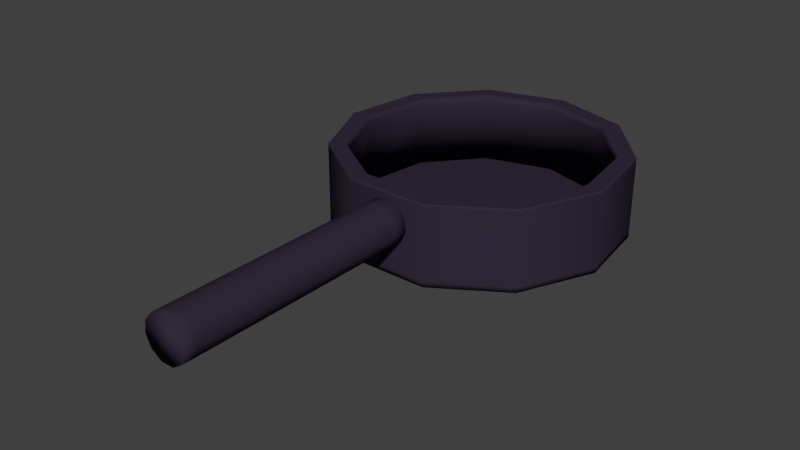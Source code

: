 # Source: saucepan.blend  (saved by Blender 2.75.0; exported with 4.5.12 LTS)
import bpy
from mathutils import Matrix  # noqa: F401  (used for matrix-valued properties, if any)

bpy.ops.wm.read_factory_settings(use_empty=True)
scene = bpy.context.scene
scene.name = 'Scene'

# ---- collections
col_collection_1 = bpy.data.collections.new('Collection 1'); scene.collection.children.link(col_collection_1)

# ---- materials (node trees are filled in below, after node groups)
mat_saucepan1 = bpy.data.materials.new('Saucepan1')
mat_saucepan1.alpha_threshold = 0.0
mat_saucepan1.use_transparent_shadow = False
mat_saucepan1.diffuse_color = (0.03238, 0.02397, 0.04445, 1.0)
mat_saucepan1.roughness = 0.5
mat_saucepan2 = bpy.data.materials.new('Saucepan2')
mat_saucepan2.alpha_threshold = 0.0
mat_saucepan2.use_transparent_shadow = False
mat_saucepan2.roughness = 0.5

# ---- material node trees

# ---- world
world_world = bpy.data.worlds.new('World'); scene.world = world_world
world_world.color = (0.05088, 0.05088, 0.05088)
world_world.use_sun_shadow = False
world_world.sun_shadow_jitter_overblur = 0.0
world_world.cycles.sampling_method = 'MANUAL'
world_world.cycles.sample_map_resolution = 256

# ---- meshes
me_cylinder = bpy.data.meshes.new('Cylinder')
me_cylinder.from_pydata([(0.0, 1.0, 0.2876), (1.359e-08, 0.8778, 1.13), (0.5406, 0.8413, 0.2876), (0.4746, 0.7384, 1.13), (0.9096, 0.4154, 0.2876), (0.7985, 0.3646, 1.13), (0.9898, -0.1423, 0.2876), (0.8689, -0.1249, 1.13), (0.7557, -0.6549, 0.2876), (0.6634, -0.5748, 1.13), (0.2817, -0.9595, 0.2876), (0.2473, -0.8422, 1.13), (-0.2817, -0.9595, 0.2876), (-0.2473, -0.8422, 1.13), (-0.7557, -0.6549, 0.2876), (-0.6634, -0.5748, 1.13), (-0.9898, -0.1423, 0.2876), (-0.8689, -0.1249, 1.13), (-0.9096, 0.4154, 0.2876), (-0.7985, 0.3646, 1.13), (-0.5406, 0.8413, 0.2876), (-0.4746, 0.7384, 1.13), (0.5406, 0.8413, 1.171), (0.0, 1.0, 1.171), (0.9096, 0.4154, 1.171), (0.9898, -0.1423, 1.171), (0.7557, -0.6549, 1.171), (0.2817, -0.9595, 1.171), (-0.2817, -0.9595, 1.171), (-0.7557, -0.6549, 1.171), (-0.9898, -0.1423, 1.171), (-0.9096, 0.4154, 1.171), (-0.5406, 0.8413, 1.171), (0.4775, 0.743, 0.4001), (1.662e-09, 0.8832, 0.4001), (0.8034, 0.3669, 0.4001), (0.8742, -0.1257, 0.4001), (0.6675, -0.5784, 0.4001), (0.2488, -0.8474, 0.4001), (-0.2488, -0.8474, 0.4001), (-0.6675, -0.5784, 0.4001), (-0.8742, -0.1257, 0.4001), (-0.8034, 0.3669, 0.4001), (-0.4775, 0.743, 0.4001), (0.5406, 0.8413, 1.202), (0.0, 1.0, 1.202), (0.9096, 0.4154, 1.202), (0.9898, -0.1423, 1.202), (0.7557, -0.6549, 1.202), (0.2817, -0.9595, 1.202), (-0.2817, -0.9595, 1.202), (-0.7557, -0.6549, 1.202), (-0.9898, -0.1423, 1.202), (-0.9096, 0.4154, 1.202), (-0.5406, 0.8413, 1.202), (0.4781, 0.744, 1.202), (1.374e-08, 0.8844, 1.202), (0.8045, 0.3674, 1.202), (0.8754, -0.1259, 1.202), (0.6684, -0.5792, 1.202), (0.2492, -0.8486, 1.202), (-0.2492, -0.8486, 1.202), (-0.6684, -0.5792, 1.202), (-0.8754, -0.1259, 1.202), (-0.8045, 0.3674, 1.202), (-0.4781, 0.744, 1.202), (0.0, 1.0, 0.3498), (0.5406, 0.8413, 0.3498), (0.9096, 0.4154, 0.3498), (0.9898, -0.1423, 0.3498), (0.7557, -0.6549, 0.3498), (0.2817, -0.9595, 0.3498), (-0.2817, -0.9595, 0.3498), (-0.7557, -0.6549, 0.3498), (-0.9898, -0.1423, 0.3498), (-0.9096, 0.4154, 0.3498), (-0.5406, 0.8413, 0.3498), (-2.49e-07, -2.662, 1.125), (-2.49e-07, -0.9072, 1.125), (0.0837, -0.9072, 1.085), (0.0837, -2.662, 1.085), (0.1408, -0.9072, 0.9771), (0.1408, -2.662, 0.9771), (0.1532, -0.9072, 0.8357), (0.1532, -2.662, 0.8357), (0.117, -0.9072, 0.7058), (0.117, -2.662, 0.7058), (0.04361, -0.9072, 0.6286), (0.04361, -2.662, 0.6286), (-0.04362, -0.9072, 0.6286), (-0.04362, -2.662, 0.6286), (-0.117, -0.9072, 0.7058), (-0.117, -2.662, 0.7058), (-0.1532, -0.9072, 0.8357), (-0.1532, -2.662, 0.8357), (-0.1408, -0.9072, 0.9771), (-0.1408, -2.662, 0.9771), (-0.0837, -0.9072, 1.085), (-0.0837, -2.662, 1.085), (0.0837, -2.588, 1.085), (-2.49e-07, -2.588, 1.125), (0.1408, -2.588, 0.9771), (0.1532, -2.588, 0.8357), (0.117, -2.588, 0.7058), (0.04361, -2.588, 0.6286), (-0.04362, -2.588, 0.6286), (-0.117, -2.588, 0.7058), (-0.1532, -2.588, 0.8357), (-0.1408, -2.588, 0.9771), (-0.0837, -2.588, 1.085), (0.0837, -1.052, 1.085), (0.1408, -1.052, 0.9771), (0.1532, -1.052, 0.8357), (0.117, -1.052, 0.7058), (0.04361, -1.052, 0.6286), (-0.04362, -1.052, 0.6286), (-0.117, -1.052, 0.7058), (-0.1532, -1.052, 0.8357), (-0.1408, -1.052, 0.9771), (-0.0837, -1.052, 1.085), (-2.49e-07, -1.052, 1.125), (0.4696, 0.7307, 0.4001), (-1.369e-09, 0.8686, 0.4001), (0.7901, 0.3608, 0.4001), (0.8597, -0.1236, 0.4001), (0.6564, -0.5688, 0.4001), (0.2447, -0.8334, 0.4001), (-0.2447, -0.8334, 0.4001), (-0.6564, -0.5688, 0.4001), (-0.8597, -0.1236, 0.4001), (-0.7901, 0.3608, 0.4001), (-0.4696, 0.7307, 0.4001), (1.32e-08, 0.8889, 1.202), (0.4806, 0.7478, 1.202), (0.8086, 0.3693, 1.202), (0.8799, -0.1265, 1.202), (0.6718, -0.5821, 1.202), (0.2504, -0.8529, 1.202), (-0.2504, -0.8529, 1.202), (-0.6718, -0.5821, 1.202), (-0.8799, -0.1265, 1.202), (-0.8086, 0.3693, 1.202), (-0.4806, 0.7478, 1.202), (0.5391, 0.8389, 1.202), (0.9071, 0.4142, 1.202), (0.987, -0.1419, 1.202), (0.7536, -0.653, 1.202), (0.2809, -0.9568, 1.202), (-0.2809, -0.9568, 1.202), (-0.7536, -0.653, 1.202), (-0.987, -0.1419, 1.202), (-0.9071, 0.4142, 1.202), (-0.5391, 0.8389, 1.202), (3.339e-10, 0.9972, 1.202)], [], [(66, 23, 22, 67), (67, 22, 24, 68), (68, 24, 25, 69), (69, 25, 26, 70), (70, 26, 27, 71), (71, 27, 28, 72), (72, 28, 29, 73), (73, 29, 30, 74), (74, 30, 31, 75), (5, 3, 121, 123), (76, 32, 23, 66), (75, 31, 32, 76), (0, 2, 4, 6, 8, 10, 12, 14, 16, 18, 20), (31, 30, 52, 53), (26, 25, 47, 48), (1, 3, 55, 56), (15, 17, 63, 62), (23, 32, 54, 45), (13, 15, 62, 61), (22, 23, 45, 44), (11, 13, 61, 60), (30, 29, 51, 52), (25, 24, 46, 47), (33, 34, 43, 42, 41, 40, 39, 38, 37, 36, 35), (19, 17, 129, 130), (13, 11, 126, 127), (7, 5, 123, 124), (21, 19, 130, 131), (15, 13, 127, 128), (9, 7, 124, 125), (1, 21, 131, 122), (3, 1, 122, 121), (17, 15, 128, 129), (11, 9, 125, 126), (153, 143, 44, 45), (143, 144, 46, 44), (144, 145, 47, 46), (145, 146, 48, 47), (146, 147, 49, 48), (147, 148, 50, 49), (148, 149, 51, 50), (149, 150, 52, 51), (150, 151, 53, 52), (151, 152, 54, 53), (152, 153, 45, 54), (17, 19, 64, 63), (3, 5, 57, 55), (19, 21, 65, 64), (24, 22, 44, 46), (29, 28, 50, 51), (5, 7, 58, 57), (21, 1, 56, 65), (7, 9, 59, 58), (27, 26, 48, 49), (32, 31, 53, 54), (9, 11, 60, 59), (18, 75, 76, 20), (20, 76, 66, 0), (16, 74, 75, 18), (14, 73, 74, 16), (12, 72, 73, 14), (10, 71, 72, 12), (8, 70, 71, 10), (6, 69, 70, 8), (4, 68, 69, 6), (2, 67, 68, 4), (0, 66, 67, 2), (100, 77, 80, 99), (27, 49, 50, 28), (99, 80, 82, 101), (101, 82, 84, 102), (102, 84, 86, 103), (103, 86, 88, 104), (104, 88, 90, 105), (105, 90, 92, 106), (106, 92, 94, 107), (107, 94, 96, 108), (80, 77, 98, 96, 94, 92, 90, 88, 86, 84, 82), (109, 98, 77, 100), (108, 96, 98, 109), (78, 79, 81, 83, 85, 87, 89, 91, 93, 95, 97), (118, 108, 109, 119), (119, 109, 100, 120), (117, 107, 108, 118), (116, 106, 107, 117), (115, 105, 106, 116), (114, 104, 105, 115), (113, 103, 104, 114), (112, 102, 103, 113), (111, 101, 102, 112), (110, 99, 101, 111), (120, 100, 99, 110), (78, 120, 110, 79), (79, 110, 111, 81), (81, 111, 112, 83), (83, 112, 113, 85), (85, 113, 114, 87), (87, 114, 115, 89), (89, 115, 116, 91), (91, 116, 117, 93), (93, 117, 118, 95), (97, 119, 120, 78), (95, 118, 119, 97), (34, 33, 121, 122), (33, 35, 123, 121), (35, 36, 124, 123), (36, 37, 125, 124), (37, 38, 126, 125), (38, 39, 127, 126), (39, 40, 128, 127), (40, 41, 129, 128), (41, 42, 130, 129), (42, 43, 131, 130), (43, 34, 122, 131), (65, 56, 132, 142), (64, 65, 142, 141), (63, 64, 141, 140), (62, 63, 140, 139), (61, 62, 139, 138), (60, 61, 138, 137), (59, 60, 137, 136), (58, 59, 136, 135), (57, 58, 135, 134), (55, 57, 134, 133), (56, 55, 133, 132), (142, 132, 153, 152), (141, 142, 152, 151), (140, 141, 151, 150), (139, 140, 150, 149), (138, 139, 149, 148), (137, 138, 148, 147), (136, 137, 147, 146), (135, 136, 146, 145), (134, 135, 145, 144), (133, 134, 144, 143), (132, 133, 143, 153)])
me_cylinder.polygons.foreach_set('use_smooth', [True] * 136)
me_cylinder.materials.append(mat_saucepan1)
me_cylinder.materials.append(mat_saucepan2)
me_cylinder.use_remesh_preserve_volume = False
me_cylinder.use_remesh_preserve_attributes = False
me_cylinder.use_mirror_vertex_groups = False
me_cylinder.update()

# ---- objects
ob_cylinder = bpy.data.objects.new('Cylinder', me_cylinder)

# ---- transforms, parenting, visibility, modifiers, constraints
ob_cylinder.location = (0.0, 0.0, 0.0)
ob_cylinder.scale = (1.0, 1.0, 0.6108)
ob_cylinder.lineart.crease_threshold = 0.0

# ---- collection membership
col_collection_1.objects.link(ob_cylinder)

# ---- scene / render settings (as saved in the file)
scene.frame_start = 1; scene.frame_end = 250; scene.frame_set(1)
scene.render.engine = 'BLENDER_EEVEE_NEXT'
scene.render.resolution_percentage = 50
scene.render.dither_intensity = 0.0
scene.cycles.use_denoising = False
scene.cycles.samples = 10
scene.cycles.sampling_pattern = 'TABULATED_SOBOL'
scene.cycles.light_sampling_threshold = 0.0
scene.cycles.use_adaptive_sampling = False
scene.cycles.use_light_tree = False
scene.cycles.blur_glossy = 0.0
scene.cycles.pixel_filter_type = 'GAUSSIAN'
scene.cycles.sample_clamp_indirect = 0.0
scene.view_settings.view_transform = 'Standard'
bpy.context.view_layer.update()

# ---- added for rendering (the .blend has no active camera and no usable light): camera, sun
cam_auto = bpy.data.cameras.new('AutoCamera')
cam_auto.lens = 50.0
cam_auto.sensor_width = 36.0
cam_auto.clip_end = 1000.0
ob_auto_camera = bpy.data.objects.new('AutoCamera', cam_auto)
scene.collection.objects.link(ob_auto_camera)
ob_auto_camera.location = (3.88586, -5.49392, 3.56347)
ob_auto_camera.rotation_euler = (1.09748, -7.21219e-08, 0.694738)
scene.camera = ob_auto_camera
light_auto_sun = bpy.data.lights.new('AutoSun', 'SUN')
light_auto_sun.energy = 3.0
light_auto_sun.angle = 0.0523599
ob_auto_sun = bpy.data.objects.new('AutoSun', light_auto_sun)
scene.collection.objects.link(ob_auto_sun)
ob_auto_sun.rotation_euler = (0.872665, 0.174533, 0.523599)
bpy.context.view_layer.update()
